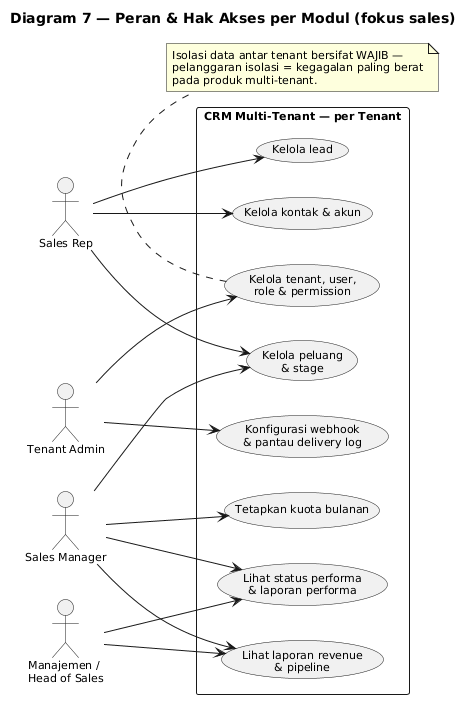

The diagram above was rendered by PlantUML. Its source (embedded in the PNG):
@startuml
title Diagram 7 — Peran & Hak Akses per Modul (fokus sales)

skinparam shadowing false
skinparam defaultFontSize 11
left to right direction

actor "Sales Rep" as SR
actor "Sales Manager" as SM
actor "Tenant Admin" as TA
actor "Manajemen /\nHead of Sales" as MG

rectangle "CRM Multi-Tenant — per Tenant" {
  usecase "Kelola lead" as UC1
  usecase "Kelola kontak & akun" as UC2
  usecase "Kelola peluang\n& stage" as UC3
  usecase "Tetapkan kuota bulanan" as UC4
  usecase "Lihat status performa\n& laporan performa" as UC5
  usecase "Lihat laporan revenue\n& pipeline" as UC6
  usecase "Kelola tenant, user,\nrole & permission" as UC11
  usecase "Konfigurasi webhook\n& pantau delivery log" as UC12
}

SR --> UC1
SR --> UC2
SR --> UC3

SM --> UC3
SM --> UC4
SM --> UC5
SM --> UC6

MG --> UC6
MG --> UC5

TA --> UC11
TA --> UC12

note bottom of UC11
  Isolasi data antar tenant bersifat WAJIB —
  pelanggaran isolasi = kegagalan paling berat
  pada produk multi-tenant.
end note
@enduml